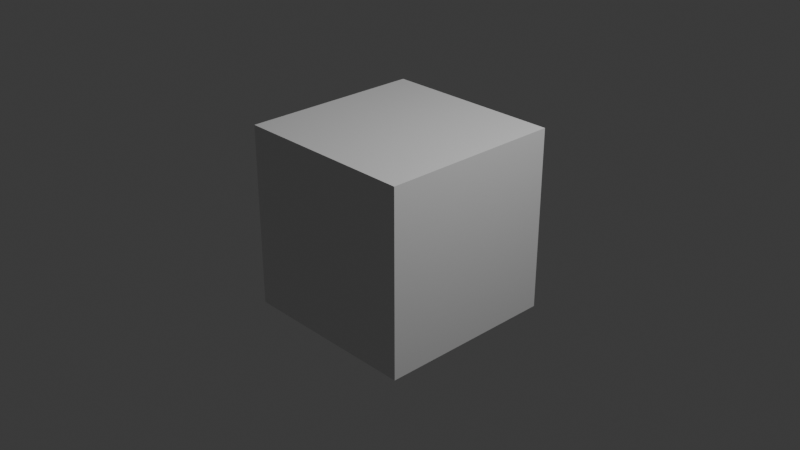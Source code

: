 # Source: exportCube.blend  (saved by Blender 4.5.87; exported with 4.5.12 LTS)
import bpy
from mathutils import Matrix  # noqa: F401  (used for matrix-valued properties, if any)

bpy.ops.wm.read_factory_settings(use_empty=True)
scene = bpy.context.scene
scene.name = 'Scene'

# ---- collections
col_collection = bpy.data.collections.new('Collection'); scene.collection.children.link(col_collection)

# ---- materials (node trees are filled in below, after node groups)
mat_material = bpy.data.materials.new('Material')
mat_material.alpha_threshold = 0.0
mat_material.roughness = 0.5
mat_material.line_color = (0.0, 0.0, 0.0, 1.0)

# ---- material node trees
mat_material.use_nodes = True; mat_material.node_tree.nodes.clear()
_N = mat_material.node_tree.nodes; _L = mat_material.node_tree.links
n0 = _N.new('ShaderNodeOutputMaterial'); n0.name = 'Material Output'; n0.location = (200, 100)
n1 = _N.new('ShaderNodeBsdfPrincipled'); n1.name = 'Principled BSDF'; n1.location = (-200, 100)
n1.inputs[3].default_value = 1.45
_L.new(n1.outputs[0], n0.inputs[0])
n0.is_active_output = True

# ---- world
world_world = bpy.data.worlds.new('World'); scene.world = world_world
world_world.use_nodes = True; world_world.node_tree.nodes.clear()
_N = world_world.node_tree.nodes; _L = world_world.node_tree.links
n0 = _N.new('ShaderNodeOutputWorld'); n0.name = 'World Output'; n0.location = (200, 100)
n1 = _N.new('ShaderNodeBackground'); n1.name = 'Background'; n1.location = (-200, 100)
n1.inputs[0].default_value = (0.05088, 0.05088, 0.05088, 1.0)
_L.new(n1.outputs[0], n0.inputs[0])
n0.is_active_output = True
world_world.color = (0.05088, 0.05088, 0.05088)
world_world.sun_shadow_jitter_overblur = 0.0

# ---- cameras
cam_camera = bpy.data.cameras.new('Camera')
cam_camera.clip_end = 100.0
cam_camera.ortho_scale = 7.314

# ---- lights
light_light = bpy.data.lights.new('Light', 'POINT')
light_light.energy = 1000.0
light_light.shadow_soft_size = 0.1

# ---- meshes
me_cube = bpy.data.meshes.new('Cube')
me_cube.from_pydata([(1.0, 1.0, 1.0), (1.0, 1.0, -1.0), (1.0, -1.0, 1.0), (1.0, -1.0, -1.0), (-1.0, 1.0, 1.0), (-1.0, 1.0, -1.0), (-1.0, -1.0, 1.0), (-1.0, -1.0, -1.0)], [], [(0, 4, 6, 2), (3, 2, 6, 7), (7, 6, 4, 5), (5, 1, 3, 7), (1, 0, 2, 3), (5, 4, 0, 1)])
_uv = me_cube.uv_layers.new(name='UVMap')
_uv.uv.foreach_set('vector', [0.625, 0.5, 0.875, 0.5, 0.875, 0.75, 0.625, 0.75, 0.375, 0.75, 0.625, 0.75, 0.625, 1.0, 0.375, 1.0, 0.375, 0.0, 0.625, 0.0, 0.625, 0.25, 0.375, 0.25, 0.125, 0.5, 0.375, 0.5, 0.375, 0.75, 0.125, 0.75, 0.375, 0.5, 0.625, 0.5, 0.625, 0.75, 0.375, 0.75, 0.375, 0.25, 0.625, 0.25, 0.625, 0.5, 0.375, 0.5])
me_cube.materials.append(mat_material)
me_cube.use_mirror_vertex_groups = False
me_cube.update()

# ---- objects
ob_cube = bpy.data.objects.new('Cube', me_cube)
ob_light = bpy.data.objects.new('Light', light_light)
ob_camera = bpy.data.objects.new('Camera', cam_camera)

# ---- transforms, parenting, visibility, modifiers, constraints
ob_cube.location = (0.0, 0.0, 0.0)
ob_cube.lock_rotations_4d = False
ob_cube.empty_display_type = 'ARROWS'
ob_cube.lineart.crease_threshold = 0.0
ob_light.location = (4.076, 1.005, 5.904)
ob_light.rotation_euler = (0.6503, 0.05522, 1.866)
ob_light.lock_rotations_4d = False
ob_light.empty_display_type = 'ARROWS'
ob_light.color = (0.0, 0.0, 0.0, 0.0)
ob_light.lineart.crease_threshold = 0.0
ob_camera.location = (7.359, -6.926, 4.958)
ob_camera.rotation_euler = (1.109, 0.0, 0.8149)
ob_camera.lock_rotations_4d = False
ob_camera.empty_display_type = 'ARROWS'
ob_camera.color = (0.0, 0.0, 0.0, 0.0)
ob_camera.display_type = 'WIRE'
ob_camera.lineart.crease_threshold = 0.0

# ---- collection membership
col_collection.objects.link(ob_cube)
col_collection.objects.link(ob_light)
col_collection.objects.link(ob_camera)

# ---- scene / render settings (as saved in the file)
scene.camera = ob_camera
scene.frame_start = 1; scene.frame_end = 250; scene.frame_set(1)
scene.render.engine = 'BLENDER_EEVEE_NEXT'
bpy.context.view_layer.update()
